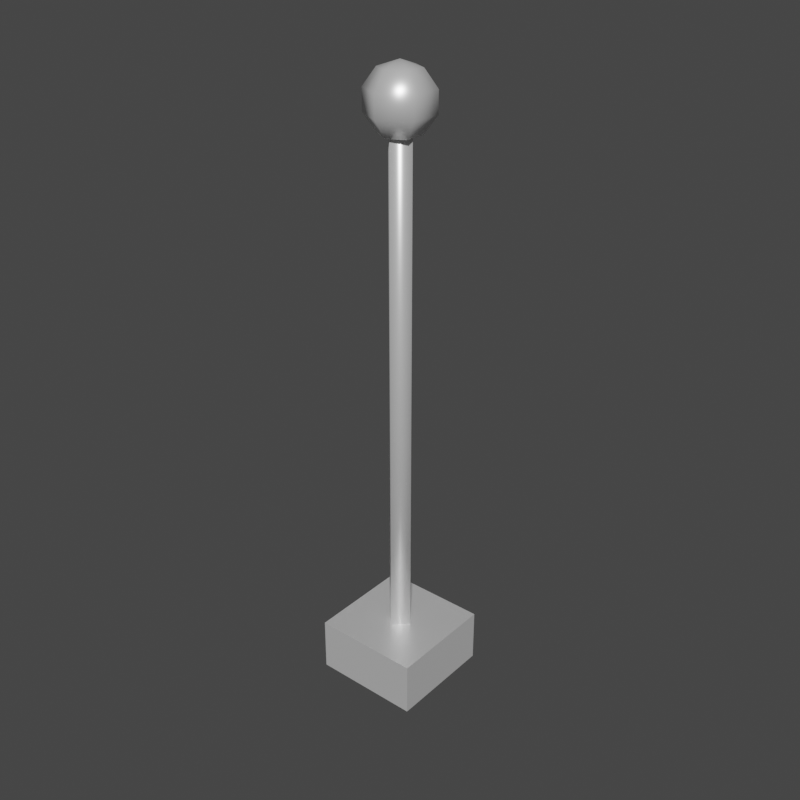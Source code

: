 # Source: Antenna.blend  (saved by Blender 2.93.20; exported with 4.5.12 LTS)
import bpy
from mathutils import Matrix  # noqa: F401  (used for matrix-valued properties, if any)

bpy.ops.wm.read_factory_settings(use_empty=True)
scene = bpy.context.scene
scene.name = 'Scene'

# ---- collections
col_collection = bpy.data.collections.new('Collection'); scene.collection.children.link(col_collection)

# ---- materials (node trees are filled in below, after node groups)
mat_aluminium = bpy.data.materials.new('Aluminium')
mat_aluminium.use_transparent_shadow = False

# ---- material node trees
mat_aluminium.use_nodes = True; mat_aluminium.node_tree.nodes.clear()
_N = mat_aluminium.node_tree.nodes; _L = mat_aluminium.node_tree.links
n0 = _N.new('ShaderNodeBsdfPrincipled'); n0.name = 'Principled BSDF'; n0.location = (10, 300)
n0.distribution = 'GGX'
n0.subsurface_method = 'BURLEY'
n0.inputs[0].default_value = (1.0, 1.0, 1.0, 1.0)
n0.inputs[1].default_value = 0.5862
n0.inputs[2].default_value = 0.3547
n0.inputs[3].default_value = 1.45
n0.inputs[13].default_value = 0.1256
n0.inputs[27].default_value = (0.0, 0.0, 0.0, 1.0)
n0.inputs[28].default_value = 1.0
n1 = _N.new('ShaderNodeOutputMaterial'); n1.name = 'Material Output'; n1.location = (300, 300)
_L.new(n0.outputs[0], n1.inputs[0])
n1.is_active_output = True

# ---- world
world_world = bpy.data.worlds.new('World'); scene.world = world_world
world_world.use_nodes = True; world_world.node_tree.nodes.clear()
_N = world_world.node_tree.nodes; _L = world_world.node_tree.links
n0 = _N.new('ShaderNodeOutputWorld'); n0.name = 'World Output'; n0.location = (300, 300)
n1 = _N.new('ShaderNodeBackground'); n1.name = 'Background'; n1.location = (10, 300)
n1.inputs[0].default_value = (0.05088, 0.05088, 0.05088, 1.0)
_L.new(n1.outputs[0], n0.inputs[0])
n0.is_active_output = True
world_world.color = (0.05088, 0.05088, 0.05088)
world_world.use_sun_shadow = False
world_world.sun_shadow_jitter_overblur = 0.0

# ---- meshes
me_cube_001 = bpy.data.meshes.new('Cube.001')
me_cube_001.from_pydata([(-0.05, -0.05, -0.05), (-0.05, -0.05, 0.05), (-0.05, 0.05, -0.05), (-0.05, 0.05, 0.05), (0.05, -0.05, -0.05), (0.05, -0.05, 0.05), (0.05, 0.05, -0.05), (0.05, 0.05, 0.05)], [], [(0, 1, 3, 2), (2, 3, 7, 6), (6, 7, 5, 4), (4, 5, 1, 0), (2, 6, 4, 0), (7, 3, 1, 5)])
_uv = me_cube_001.uv_layers.new(name='UVMap')
_uv.uv.foreach_set('vector', [0.851, 0.8434, 0.851, 0.8725, 0.822, 0.8725, 0.822, 0.8434, 0.8801, 0.8725, 0.8801, 0.9015, 0.851, 0.9015, 0.851, 0.8725, 0.9092, 0.8725, 0.9092, 0.9015, 0.8801, 0.9015, 0.8801, 0.8725, 0.851, 0.8725, 0.851, 0.9015, 0.822, 0.9015, 0.822, 0.8725, 0.851, 0.8434, 0.8801, 0.8434, 0.8801, 0.8725, 0.851, 0.8725, 0.8801, 0.8434, 0.9092, 0.8434, 0.9092, 0.8725, 0.8801, 0.8725])
me_cube_001.materials.append(mat_aluminium)
me_cube_001.use_remesh_fix_poles = True
me_cube_001.use_remesh_preserve_attributes = False
me_cube_001.update()
me_cylinder = bpy.data.meshes.new('Cylinder')
me_cylinder.from_pydata([(0.0, 0.05, 0.0), (0.0, 0.05, 1.0), (0.05, -2.186e-09, 0.0), (0.05, -2.186e-09, 1.0), (-4.371e-09, -0.05, 0.0), (-4.371e-09, -0.05, 1.0), (-0.05, 5.962e-10, 0.0), (-0.05, 5.962e-10, 1.0)], [], [(0, 1, 3, 2), (2, 3, 5, 4), (3, 1, 7, 5), (4, 5, 7, 6), (6, 7, 1, 0), (0, 2, 4, 6)])
me_cylinder.polygons.foreach_set('use_smooth', [True] * 6)
_uv = me_cylinder.uv_layers.new(name='UVMap')
_uv.uv.foreach_set('vector', [0.8631, 0.5528, 0.8631, 0.8434, 0.8425, 0.8434, 0.8425, 0.5528, 0.8425, 0.5528, 0.8425, 0.8434, 0.822, 0.8434, 0.822, 0.5528, 0.822, 0.9015, 0.8425, 0.9015, 0.8425, 0.9221, 0.822, 0.9221, 0.9042, 0.5528, 0.9042, 0.8434, 0.8836, 0.8434, 0.8836, 0.5528, 0.8836, 0.5528, 0.8836, 0.8434, 0.8631, 0.8434, 0.8631, 0.5528, 0.8425, 0.9015, 0.8631, 0.9015, 0.8631, 0.9221, 0.8425, 0.9221])
me_cylinder.materials.append(mat_aluminium)
me_cylinder.use_remesh_fix_poles = True
me_cylinder.use_remesh_preserve_attributes = False
me_cylinder.update()
me_sphere = bpy.data.meshes.new('Sphere')
me_sphere.from_pydata([(0.0, 0.5878, 0.809), (0.0, 0.9511, -0.309), (0.0, 0.5878, -0.809), (0.509, 0.2939, 0.809), (0.8236, 0.4755, 0.309), (0.8236, 0.4755, -0.309), (0.509, 0.2939, -0.809), (0.509, -0.2939, 0.809), (0.8236, -0.4755, 0.309), (0.8236, -0.4755, -0.309), (0.509, -0.2939, -0.809), (-1.031e-07, -0.5878, 0.809), (-1.329e-07, -0.9511, 0.309), (-1.329e-07, -0.9511, -0.309), (-7.33e-08, -0.5878, -0.809), (0.0, -8.742e-08, -1.0), (-7.571e-08, -1.311e-07, 1.0), (-0.509, -0.2939, 0.809), (-0.8236, -0.4755, 0.309), (-0.8236, -0.4755, -0.309), (-0.509, -0.2939, -0.809), (-0.509, 0.2939, 0.809), (-0.8236, 0.4755, 0.309), (-0.8236, 0.4755, -0.309), (-0.509, 0.2939, -0.809), (2.843e-07, 0.9511, 0.309)], [], [(15, 2, 6), (1, 25, 4, 5), (0, 16, 3), (2, 1, 5, 6), (25, 0, 3, 4), (4, 3, 7, 8), (15, 6, 10), (5, 4, 8, 9), (3, 16, 7), (6, 5, 9, 10), (8, 7, 11, 12), (15, 10, 14), (9, 8, 12, 13), (7, 16, 11), (10, 9, 13, 14), (12, 11, 17, 18), (15, 14, 20), (13, 12, 18, 19), (11, 16, 17), (14, 13, 19, 20), (18, 17, 21, 22), (15, 20, 24), (19, 18, 22, 23), (17, 16, 21), (20, 19, 23, 24), (22, 21, 0, 25), (15, 24, 2), (23, 22, 25, 1), (21, 16, 0), (24, 23, 1, 2)])
me_sphere.polygons.foreach_set('use_smooth', [True] * 30)
_uv = me_sphere.uv_layers.new(name='UVMap')
_uv.uv.foreach_set('vector', [0.541, 0.7236, 0.5545, 0.8944, 0.411, 0.809, 0.6155, 0.1382, 0.7951, 0.1382, 0.7951, 0.4146, 0.6155, 0.4146, 0.0, 0.809, 0.13, 0.7236, 0.1435, 0.8944, 0.4702, 0.191, 0.6155, 0.1382, 0.6155, 0.4146, 0.4702, 0.3618, 0.7951, 0.1382, 0.9405, 0.191, 0.9405, 0.3618, 0.7951, 0.4146, 0.1788, 1.0, 0.1435, 0.8944, 0.287, 0.809, 0.411, 0.8618, 0.541, 0.7236, 0.411, 0.809, 0.411, 0.6382, 0.6155, 0.4146, 0.7951, 0.4146, 0.7951, 0.5528, 0.6155, 0.5528, 0.1435, 0.8944, 0.13, 0.7236, 0.287, 0.809, 0.4702, 0.3618, 0.6155, 0.4146, 0.6155, 0.5528, 0.4702, 0.4472, 0.411, 0.8618, 0.287, 0.809, 0.287, 0.6382, 0.411, 0.5854, 0.541, 0.7236, 0.411, 0.6382, 0.5545, 0.5528, 0.1453, 0.0, 0.3249, 0.0, 0.3249, 0.1382, 0.1453, 0.1382, 0.287, 0.809, 0.13, 0.7236, 0.287, 0.6382, 0.0, 0.1056, 0.1453, 0.0, 0.1453, 0.1382, 0.0, 0.191, 0.3249, 0.1382, 0.4702, 0.191, 0.4702, 0.3618, 0.3249, 0.4146, 0.541, 0.7236, 0.5545, 0.5528, 0.698, 0.6382, 0.1453, 0.1382, 0.3249, 0.1382, 0.3249, 0.4146, 0.1453, 0.4146, 0.287, 0.6382, 0.13, 0.7236, 0.1435, 0.5528, 0.0, 0.191, 0.1453, 0.1382, 0.1453, 0.4146, 0.0, 0.3618, 0.3249, 0.4146, 0.4702, 0.3618, 0.4702, 0.4472, 0.3249, 0.5528, 0.541, 0.7236, 0.698, 0.6382, 0.698, 0.809, 0.1453, 0.4146, 0.3249, 0.4146, 0.3249, 0.5528, 0.1453, 0.5528, 0.1435, 0.5528, 0.13, 0.7236, 0.0, 0.6382, 0.698, 0.6382, 0.822, 0.5854, 0.822, 0.8618, 0.698, 0.809, 0.7951, 0.0, 0.9405, 0.1056, 0.9405, 0.191, 0.7951, 0.1382, 0.541, 0.7236, 0.698, 0.809, 0.5545, 0.8944, 0.6155, 5.96e-08, 0.7951, 0.0, 0.7951, 0.1382, 0.6155, 0.1382, 0.0, 0.6382, 0.13, 0.7236, 0.0, 0.809, 0.698, 0.809, 0.822, 0.8618, 0.5898, 1.0, 0.5545, 0.8944])
me_sphere.materials.append(mat_aluminium)
me_sphere.use_remesh_fix_poles = True
me_sphere.use_remesh_preserve_attributes = False
me_sphere.update()

# ---- objects
ob_antenna = bpy.data.objects.new('Antenna', me_cube_001)
ob_antenna_beam = bpy.data.objects.new('Antenna Beam', me_cylinder)
ob_antenna_end = bpy.data.objects.new('Antenna End', me_sphere)

# ---- transforms, parenting, visibility, modifiers, constraints
ob_antenna.location = (0.0, 0.0, 0.0)
ob_antenna.scale = (2.0, 2.0, 1.0)
ob_antenna_beam.parent = ob_antenna
ob_antenna_beam.matrix_parent_inverse = Matrix(((0.5, -0.0, 0.0, -0.0), (-0.0, 0.5, -0.0, 0.0), (0.0, -0.0, 1.0, -0.0), (-0.0, 0.0, -0.0, 1.0)))
ob_antenna_beam.location = (0.0, 0.0, 0.0)
ob_antenna_beam.scale = (0.5, 0.5, 1.0)
ob_antenna_end.parent = ob_antenna_beam
ob_antenna_end.matrix_parent_inverse = Matrix(((2.0, -0.0, 0.0, -0.0), (-0.0, 2.0, -0.0, 0.0), (0.0, -0.0, 1.0, -0.0), (-0.0, 0.0, -0.0, 1.0)))
ob_antenna_end.location = (0.0, 0.0, 1.014)
ob_antenna_end.scale = (0.06124, 0.06124, 0.06124)

# ---- collection membership
col_collection.objects.link(ob_antenna)
col_collection.objects.link(ob_antenna_beam)
col_collection.objects.link(ob_antenna_end)

# ---- scene / render settings (as saved in the file)
scene.frame_start = 1; scene.frame_end = 250; scene.frame_set(1)
scene.render.engine = 'BLENDER_EEVEE_NEXT'
scene.render.resolution_x = 1080
scene.render.film_transparent = True
scene.cycles.use_denoising = False
scene.cycles.samples = 128
scene.cycles.sampling_pattern = 'TABULATED_SOBOL'
scene.cycles.use_adaptive_sampling = False
scene.cycles.use_light_tree = False
scene.eevee.use_gtao = True
scene.eevee.use_raytracing = True
scene.view_settings.view_transform = 'Filmic'
bpy.context.view_layer.update()

# ---- added for rendering (the .blend has no active camera and no usable light): camera, sun
cam_auto = bpy.data.cameras.new('AutoCamera')
cam_auto.lens = 50.0
cam_auto.sensor_width = 36.0
cam_auto.clip_end = 1000.0
ob_auto_camera = bpy.data.objects.new('AutoCamera', cam_auto)
scene.collection.objects.link(ob_auto_camera)
ob_auto_camera.location = (1.07381, -1.28857, 1.37185)
ob_auto_camera.rotation_euler = (1.09748, -7.21219e-08, 0.694738)
scene.camera = ob_auto_camera
light_auto_sun = bpy.data.lights.new('AutoSun', 'SUN')
light_auto_sun.energy = 3.0
light_auto_sun.angle = 0.0523599
ob_auto_sun = bpy.data.objects.new('AutoSun', light_auto_sun)
scene.collection.objects.link(ob_auto_sun)
ob_auto_sun.rotation_euler = (0.872665, 0.174533, 0.523599)
bpy.context.view_layer.update()
